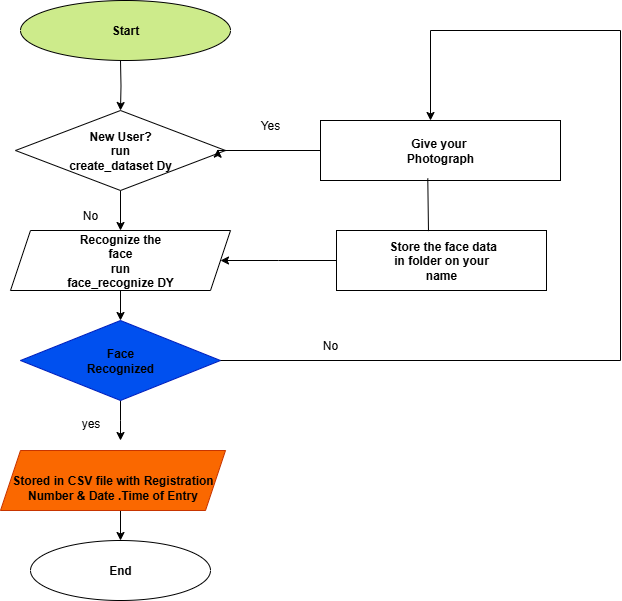

The diagram above was exported from draw.io. Its source (the exported page's mxGraphModel, read from the mxfile embedded in the PNG):
<mxGraphModel dx="1042" dy="562" grid="1" gridSize="10" guides="1" tooltips="1" connect="1" arrows="1" fold="1" page="1" pageScale="1" pageWidth="850" pageHeight="1100" background="light-dark(#FFFFFF,#FFFFFF)" math="0" shadow="0">
  <root>
    <mxCell id="0" />
    <mxCell id="1" parent="0" />
    <mxCell id="hd2e3IzUkQmbi5Gp1SvG-11" style="edgeStyle=orthogonalEdgeStyle;rounded=0;orthogonalLoop=1;jettySize=auto;html=1;exitX=0.5;exitY=1;exitDx=0;exitDy=0;strokeColor=light-dark(#000000,#000000);" parent="1" target="hd2e3IzUkQmbi5Gp1SvG-2" edge="1">
      <mxGeometry relative="1" as="geometry">
        <mxPoint x="330" y="120" as="sourcePoint" />
      </mxGeometry>
    </mxCell>
    <mxCell id="hd2e3IzUkQmbi5Gp1SvG-12" style="edgeStyle=orthogonalEdgeStyle;rounded=0;orthogonalLoop=1;jettySize=auto;html=1;exitX=0.5;exitY=1;exitDx=0;exitDy=0;entryX=0.5;entryY=0;entryDx=0;entryDy=0;strokeColor=light-dark(#000000,#000000);" parent="1" source="hd2e3IzUkQmbi5Gp1SvG-2" target="hd2e3IzUkQmbi5Gp1SvG-3" edge="1">
      <mxGeometry relative="1" as="geometry" />
    </mxCell>
    <mxCell id="hd2e3IzUkQmbi5Gp1SvG-2" value="&lt;font style=&quot;color: light-dark(rgb(0, 0, 0), rgb(0, 0, 0));&quot;&gt;&lt;b&gt;New User?&lt;/b&gt;&lt;/font&gt;&lt;div&gt;&lt;font style=&quot;color: light-dark(rgb(0, 0, 0), rgb(0, 0, 0));&quot;&gt;&lt;b&gt;run&lt;/b&gt;&lt;/font&gt;&lt;/div&gt;&lt;div&gt;&lt;font style=&quot;color: light-dark(rgb(0, 0, 0), rgb(0, 0, 0));&quot;&gt;&lt;b&gt;create_dataset Dy&lt;/b&gt;&lt;/font&gt;&lt;/div&gt;" style="rhombus;whiteSpace=wrap;html=1;fillColor=light-dark(#FFFFFF,#FF1515);" parent="1" vertex="1">
      <mxGeometry x="225" y="170" width="210" height="80" as="geometry" />
    </mxCell>
    <mxCell id="hd2e3IzUkQmbi5Gp1SvG-15" style="edgeStyle=orthogonalEdgeStyle;rounded=0;orthogonalLoop=1;jettySize=auto;html=1;exitX=0.5;exitY=1;exitDx=0;exitDy=0;entryX=0.5;entryY=0;entryDx=0;entryDy=0;strokeColor=light-dark(#000000,#000000);" parent="1" source="hd2e3IzUkQmbi5Gp1SvG-3" target="hd2e3IzUkQmbi5Gp1SvG-10" edge="1">
      <mxGeometry relative="1" as="geometry" />
    </mxCell>
    <mxCell id="hd2e3IzUkQmbi5Gp1SvG-3" value="&lt;b&gt;&lt;font style=&quot;color: light-dark(rgb(0, 0, 0), rgb(0, 0, 0));&quot;&gt;Recognize the&lt;/font&gt;&lt;/b&gt;&lt;div&gt;&lt;b&gt;&lt;font style=&quot;color: light-dark(rgb(0, 0, 0), rgb(0, 0, 0));&quot;&gt;face&lt;/font&gt;&lt;/b&gt;&lt;/div&gt;&lt;div&gt;&lt;b&gt;&lt;font style=&quot;color: light-dark(rgb(0, 0, 0), rgb(0, 0, 0));&quot;&gt;run&lt;/font&gt;&lt;/b&gt;&lt;/div&gt;&lt;div&gt;&lt;b&gt;&lt;font style=&quot;color: light-dark(rgb(0, 0, 0), rgb(0, 0, 0));&quot;&gt;face_recognize DY&lt;/font&gt;&lt;/b&gt;&lt;/div&gt;" style="shape=parallelogram;perimeter=parallelogramPerimeter;whiteSpace=wrap;html=1;fixedSize=1;fillColor=light-dark(#FFFFFF,#FF088A);" parent="1" vertex="1">
      <mxGeometry x="220" y="290" width="220" height="60" as="geometry" />
    </mxCell>
    <mxCell id="hd2e3IzUkQmbi5Gp1SvG-4" value="" style="rhombus;whiteSpace=wrap;html=1;fillColor=none;gradientColor=none;strokeColor=none;" parent="1" vertex="1">
      <mxGeometry x="225" y="390" width="200" height="80" as="geometry" />
    </mxCell>
    <mxCell id="hd2e3IzUkQmbi5Gp1SvG-18" style="edgeStyle=orthogonalEdgeStyle;rounded=0;orthogonalLoop=1;jettySize=auto;html=1;exitX=0.5;exitY=1;exitDx=0;exitDy=0;entryX=0.5;entryY=0;entryDx=0;entryDy=0;strokeColor=light-dark(#000000,#000000);" parent="1" source="hd2e3IzUkQmbi5Gp1SvG-5" target="hd2e3IzUkQmbi5Gp1SvG-6" edge="1">
      <mxGeometry relative="1" as="geometry" />
    </mxCell>
    <mxCell id="hd2e3IzUkQmbi5Gp1SvG-5" value="&lt;font style=&quot;color: light-dark(rgb(0, 0, 0), rgb(0, 0, 0));&quot;&gt;&lt;br&gt;&lt;/font&gt;&lt;div&gt;&lt;b&gt;&lt;font style=&quot;color: light-dark(rgb(0, 0, 0), rgb(0, 0, 0));&quot;&gt;Stored in CSV file with Registration Number &amp;amp; Date .Time of Entry&lt;/font&gt;&lt;/b&gt;&lt;/div&gt;" style="shape=parallelogram;perimeter=parallelogramPerimeter;whiteSpace=wrap;html=1;fixedSize=1;fillColor=light-dark(#FA6800,#FF7226);fontColor=#000000;strokeColor=#C73500;" parent="1" vertex="1">
      <mxGeometry x="210" y="510" width="225" height="60" as="geometry" />
    </mxCell>
    <mxCell id="hd2e3IzUkQmbi5Gp1SvG-6" value="&lt;b&gt;&lt;font style=&quot;color: light-dark(rgb(0, 0, 0), rgb(0, 0, 0));&quot;&gt;End&lt;/font&gt;&lt;/b&gt;" style="ellipse;whiteSpace=wrap;html=1;fillColor=light-dark(#FFFFFF,#FFC999);" parent="1" vertex="1">
      <mxGeometry x="240" y="600" width="180" height="60" as="geometry" />
    </mxCell>
    <mxCell id="hd2e3IzUkQmbi5Gp1SvG-7" value="&lt;b&gt;&lt;font style=&quot;color: light-dark(rgb(0, 0, 0), rgb(0, 0, 0));&quot;&gt;Give your&amp;nbsp;&lt;/font&gt;&lt;/b&gt;&lt;div&gt;&lt;b&gt;&lt;font style=&quot;color: light-dark(rgb(0, 0, 0), rgb(0, 0, 0));&quot;&gt;Photograph&lt;/font&gt;&lt;/b&gt;&lt;/div&gt;" style="rounded=0;whiteSpace=wrap;html=1;fillColor=light-dark(#FFFFFF,#DCDC85);" parent="1" vertex="1">
      <mxGeometry x="530" y="180" width="240" height="60" as="geometry" />
    </mxCell>
    <mxCell id="hd2e3IzUkQmbi5Gp1SvG-63" style="edgeStyle=elbowEdgeStyle;rounded=0;orthogonalLoop=1;jettySize=auto;html=1;exitX=0;exitY=0.5;exitDx=0;exitDy=0;entryX=1;entryY=0.5;entryDx=0;entryDy=0;strokeColor=light-dark(#000000,#000000);" parent="1" source="hd2e3IzUkQmbi5Gp1SvG-8" target="hd2e3IzUkQmbi5Gp1SvG-3" edge="1">
      <mxGeometry relative="1" as="geometry" />
    </mxCell>
    <mxCell id="hd2e3IzUkQmbi5Gp1SvG-8" value="&lt;b&gt;&lt;font style=&quot;color: light-dark(rgb(0, 0, 0), rgb(0, 0, 0));&quot;&gt;&amp;nbsp;Store the face data&lt;/font&gt;&lt;/b&gt;&lt;div&gt;&lt;b&gt;&lt;font style=&quot;color: light-dark(rgb(0, 0, 0), rgb(0, 0, 0));&quot;&gt;in folder on your&lt;/font&gt;&lt;/b&gt;&lt;/div&gt;&lt;div&gt;&lt;b&gt;&lt;font style=&quot;color: light-dark(rgb(0, 0, 0), rgb(0, 0, 0));&quot;&gt;name&lt;/font&gt;&lt;/b&gt;&lt;/div&gt;" style="rounded=0;whiteSpace=wrap;html=1;fillColor=light-dark(#FFFFFF,#5B5B76);" parent="1" vertex="1">
      <mxGeometry x="546" y="290" width="210" height="60" as="geometry" />
    </mxCell>
    <mxCell id="hd2e3IzUkQmbi5Gp1SvG-16" style="edgeStyle=orthogonalEdgeStyle;rounded=0;orthogonalLoop=1;jettySize=auto;html=1;exitX=0.5;exitY=1;exitDx=0;exitDy=0;strokeColor=light-dark(#000000,#000000);" parent="1" source="hd2e3IzUkQmbi5Gp1SvG-10" edge="1">
      <mxGeometry relative="1" as="geometry">
        <mxPoint x="330" y="500" as="targetPoint" />
      </mxGeometry>
    </mxCell>
    <mxCell id="hd2e3IzUkQmbi5Gp1SvG-10" value="&lt;b&gt;&lt;font style=&quot;color: light-dark(rgb(0, 0, 0), rgb(0, 0, 0));&quot;&gt;Face&lt;/font&gt;&lt;/b&gt;&lt;div&gt;&lt;b&gt;&lt;font style=&quot;color: light-dark(rgb(0, 0, 0), rgb(0, 0, 0));&quot;&gt;Recognized&lt;/font&gt;&lt;/b&gt;&lt;/div&gt;" style="rhombus;whiteSpace=wrap;html=1;fillColor=light-dark(#0050EF,#76BEBE);fontColor=#ffffff;strokeColor=#001DBC;" parent="1" vertex="1">
      <mxGeometry x="230" y="380" width="200" height="80" as="geometry" />
    </mxCell>
    <mxCell id="hd2e3IzUkQmbi5Gp1SvG-26" style="edgeStyle=orthogonalEdgeStyle;shape=wire;rounded=0;orthogonalLoop=1;jettySize=auto;html=1;exitX=1;exitY=0.5;exitDx=0;exitDy=0;entryX=0.964;entryY=0.483;entryDx=0;entryDy=0;entryPerimeter=0;dashed=1;" parent="1" source="hd2e3IzUkQmbi5Gp1SvG-2" target="hd2e3IzUkQmbi5Gp1SvG-2" edge="1">
      <mxGeometry relative="1" as="geometry" />
    </mxCell>
    <mxCell id="hd2e3IzUkQmbi5Gp1SvG-27" value="" style="endArrow=none;html=1;rounded=0;dashed=1;entryX=0;entryY=0.5;entryDx=0;entryDy=0;exitX=1;exitY=0.5;exitDx=0;exitDy=0;" parent="1" source="hd2e3IzUkQmbi5Gp1SvG-2" target="hd2e3IzUkQmbi5Gp1SvG-7" edge="1">
      <mxGeometry width="50" height="50" relative="1" as="geometry">
        <mxPoint x="390" y="250" as="sourcePoint" />
        <mxPoint x="440" y="200" as="targetPoint" />
      </mxGeometry>
    </mxCell>
    <mxCell id="hd2e3IzUkQmbi5Gp1SvG-39" value="" style="endArrow=none;html=1;rounded=0;strokeColor=light-dark(#000000,#000000);entryX=1;entryY=0.5;entryDx=0;entryDy=0;" parent="1" target="hd2e3IzUkQmbi5Gp1SvG-10" edge="1">
      <mxGeometry width="50" height="50" relative="1" as="geometry">
        <mxPoint x="830" y="420" as="sourcePoint" />
        <mxPoint x="650" y="420" as="targetPoint" />
      </mxGeometry>
    </mxCell>
    <mxCell id="hd2e3IzUkQmbi5Gp1SvG-41" value="" style="endArrow=none;html=1;rounded=0;strokeColor=light-dark(#000000,#000000);" parent="1" edge="1">
      <mxGeometry width="50" height="50" relative="1" as="geometry">
        <mxPoint x="830" y="420" as="sourcePoint" />
        <mxPoint x="830" y="90" as="targetPoint" />
      </mxGeometry>
    </mxCell>
    <mxCell id="hd2e3IzUkQmbi5Gp1SvG-42" value="" style="endArrow=none;html=1;rounded=0;strokeColor=light-dark(#000000,#000000);" parent="1" edge="1">
      <mxGeometry width="50" height="50" relative="1" as="geometry">
        <mxPoint x="640" y="90" as="sourcePoint" />
        <mxPoint x="830" y="90" as="targetPoint" />
      </mxGeometry>
    </mxCell>
    <mxCell id="hd2e3IzUkQmbi5Gp1SvG-44" value="" style="endArrow=classic;html=1;rounded=0;strokeColor=light-dark(#000000,#000000);" parent="1" edge="1">
      <mxGeometry width="50" height="50" relative="1" as="geometry">
        <mxPoint x="640" y="90" as="sourcePoint" />
        <mxPoint x="640" y="180" as="targetPoint" />
      </mxGeometry>
    </mxCell>
    <mxCell id="hd2e3IzUkQmbi5Gp1SvG-46" value="" style="endArrow=none;html=1;rounded=0;exitX=0.438;exitY=0.01;exitDx=0;exitDy=0;exitPerimeter=0;entryX=0.447;entryY=0.963;entryDx=0;entryDy=0;entryPerimeter=0;strokeColor=light-dark(#000000,#000000);" parent="1" source="hd2e3IzUkQmbi5Gp1SvG-8" target="hd2e3IzUkQmbi5Gp1SvG-7" edge="1">
      <mxGeometry width="50" height="50" relative="1" as="geometry">
        <mxPoint x="710" y="220" as="sourcePoint" />
        <mxPoint x="760" y="170" as="targetPoint" />
      </mxGeometry>
    </mxCell>
    <mxCell id="hd2e3IzUkQmbi5Gp1SvG-48" value="&lt;font style=&quot;color: light-dark(rgb(0, 0, 0), rgb(0, 0, 0));&quot;&gt;&lt;b style=&quot;&quot;&gt;Start&lt;/b&gt;&lt;/font&gt;" style="ellipse;whiteSpace=wrap;html=1;fillColor=light-dark(#CDEB8B,#D5E8D4);" parent="1" vertex="1">
      <mxGeometry x="230" y="60" width="210" height="60" as="geometry" />
    </mxCell>
    <mxCell id="hd2e3IzUkQmbi5Gp1SvG-52" value="&lt;font style=&quot;color: light-dark(rgb(0, 0, 0), rgb(0, 0, 0));&quot;&gt;yes&lt;/font&gt;" style="text;html=1;align=center;verticalAlign=middle;resizable=0;points=[];autosize=1;strokeColor=none;fillColor=none;" parent="1" vertex="1">
      <mxGeometry x="280" y="468" width="40" height="30" as="geometry" />
    </mxCell>
    <mxCell id="hd2e3IzUkQmbi5Gp1SvG-53" value="&lt;font style=&quot;color: light-dark(rgb(0, 0, 0), rgb(0, 0, 0));&quot;&gt;No&lt;/font&gt;" style="text;html=1;align=center;verticalAlign=middle;whiteSpace=wrap;rounded=0;" parent="1" vertex="1">
      <mxGeometry x="510" y="390" width="60" height="30" as="geometry" />
    </mxCell>
    <mxCell id="hd2e3IzUkQmbi5Gp1SvG-54" value="&lt;font style=&quot;color: light-dark(rgb(0, 0, 0), rgb(0, 0, 0));&quot;&gt;No&lt;/font&gt;" style="text;html=1;align=center;verticalAlign=middle;whiteSpace=wrap;rounded=0;" parent="1" vertex="1">
      <mxGeometry x="270" y="260" width="60" height="30" as="geometry" />
    </mxCell>
    <mxCell id="hd2e3IzUkQmbi5Gp1SvG-55" value="&lt;font style=&quot;color: light-dark(rgb(0, 0, 0), rgb(0, 0, 0));&quot;&gt;Yes&lt;/font&gt;" style="text;html=1;align=center;verticalAlign=middle;whiteSpace=wrap;rounded=0;" parent="1" vertex="1">
      <mxGeometry x="450" y="170" width="60" height="30" as="geometry" />
    </mxCell>
    <mxCell id="hd2e3IzUkQmbi5Gp1SvG-60" value="" style="endArrow=none;html=1;rounded=0;" parent="1" source="hd2e3IzUkQmbi5Gp1SvG-2" edge="1">
      <mxGeometry width="50" height="50" relative="1" as="geometry">
        <mxPoint x="330" y="380" as="sourcePoint" />
        <mxPoint x="530" y="210" as="targetPoint" />
      </mxGeometry>
    </mxCell>
    <mxCell id="hd2e3IzUkQmbi5Gp1SvG-62" value="" style="endArrow=none;html=1;rounded=0;exitX=1;exitY=0.5;exitDx=0;exitDy=0;strokeColor=light-dark(#000000,#000000);" parent="1" source="hd2e3IzUkQmbi5Gp1SvG-2" edge="1">
      <mxGeometry width="50" height="50" relative="1" as="geometry">
        <mxPoint x="330" y="380" as="sourcePoint" />
        <mxPoint x="530" y="210" as="targetPoint" />
      </mxGeometry>
    </mxCell>
  </root>
</mxGraphModel>